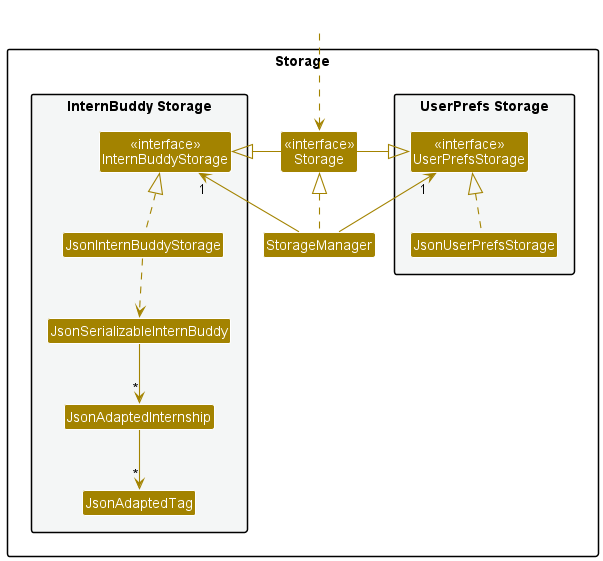

The diagram above was rendered by PlantUML. Its source (embedded in the PNG):
@startuml
!include style.puml
skinparam arrowThickness 1.1
skinparam arrowColor STORAGE_COLOR
skinparam classBackgroundColor STORAGE_COLOR

package Storage{

package "UserPrefs Storage" #F4F6F6{
Class "<<interface>>\nUserPrefsStorage" as UserPrefsStorage
Class JsonUserPrefsStorage
}

Class "<<interface>>\nStorage" as StorageInterface
Class StorageManager

package "InternBuddy Storage" #F4F6F6{
Class "<<interface>>\nInternBuddyStorage" as InternBuddyStorage
Class JsonInternBuddyStorage
Class JsonSerializableInternBuddy
Class JsonAdaptedInternship
Class JsonAdaptedTag
}

}

Class HiddenOutside #FFFFFF
HiddenOutside ..> StorageInterface

StorageManager .up.|> StorageInterface
StorageManager -up-> "1" UserPrefsStorage
StorageManager -up-> "1" InternBuddyStorage

StorageInterface -left-|> UserPrefsStorage
StorageInterface -right-|> InternBuddyStorage

JsonUserPrefsStorage .up.|> UserPrefsStorage
JsonInternBuddyStorage .up.|> InternBuddyStorage
JsonInternBuddyStorage ..> JsonSerializableInternBuddy
JsonSerializableInternBuddy --> "*" JsonAdaptedInternship
JsonAdaptedInternship --> "*" JsonAdaptedTag

@enduml